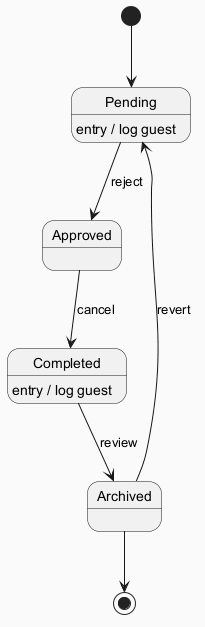

The diagram above was rendered by PlantUML. Its source (embedded in the PNG):
@startuml
skinparam backgroundColor #FAFAFA
skinparam classBackgroundColor #FFF3E0
skinparam classBorderColor #E65100
[*] --> Pending
Pending --> Approved : reject
Pending : entry / log guest
Approved --> Completed : cancel
Completed --> Archived : review
Completed : entry / log guest
Archived --> Pending : revert
Archived --> [*]
@enduml